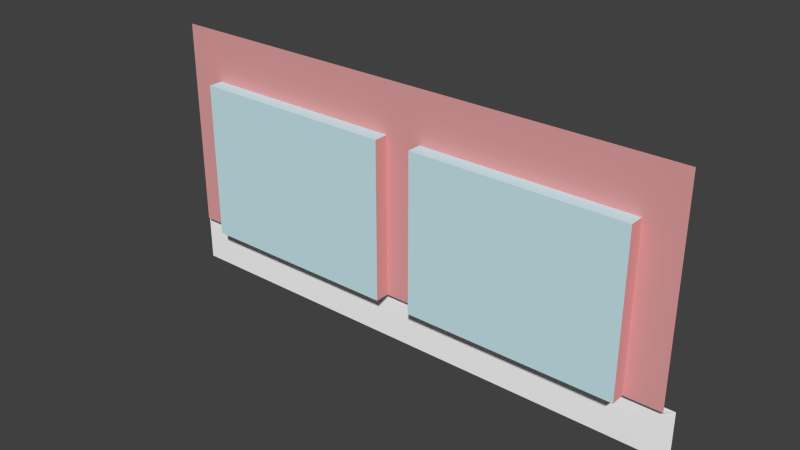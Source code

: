 # Source: building-2Windows.blend  (saved by Blender 2.73.0; exported with 4.5.12 LTS)
import bpy
from mathutils import Matrix  # noqa: F401  (used for matrix-valued properties, if any)

bpy.ops.wm.read_factory_settings(use_empty=True)
scene = bpy.context.scene
scene.name = 'Scene'

# ---- collections
col_collection_1 = bpy.data.collections.new('Collection 1'); scene.collection.children.link(col_collection_1)

# ---- materials (node trees are filled in below, after node groups)
mat_brick_re = bpy.data.materials.new('Brick_Re')
mat_brick_re.alpha_threshold = 0.0
mat_brick_re.use_transparent_shadow = False
mat_brick_re.diffuse_color = (0.7765, 0.3647, 0.3647, 1.0)
mat_brick_re.specular_color = (0.3294, 0.3294, 0.3294)
mat_brick_re.roughness = 0.5
mat_frontcol_007 = bpy.data.materials.new('FrontCol.007')
mat_frontcol_007.alpha_threshold = 0.0
mat_frontcol_007.use_transparent_shadow = False
mat_frontcol_007.diffuse_color = (1.0, 1.0, 1.0, 1.0)
mat_frontcol_007.specular_color = (0.3294, 0.3294, 0.3294)
mat_frontcol_007.roughness = 0.5
mat_3_008 = bpy.data.materials.new('_3.008')
mat_3_008.alpha_threshold = 0.0
mat_3_008.use_transparent_shadow = False
mat_3_008.diffuse_color = (0.6118, 0.8314, 0.8863, 1.0)
mat_3_008.specular_color = (0.3294, 0.3294, 0.3294)
mat_3_008.roughness = 0.5

# ---- material node trees

# ---- world
world_world = bpy.data.worlds.new('World'); scene.world = world_world
world_world.color = (0.05088, 0.05088, 0.05088)
world_world.use_sun_shadow = False
world_world.sun_shadow_jitter_overblur = 0.0
world_world.cycles.sampling_method = 'MANUAL'
world_world.cycles.sample_map_resolution = 256

# ---- meshes
me_mesh17 = bpy.data.meshes.new('Mesh17')
me_mesh17.from_pydata([(-0.3991, 0.3309, -0.1431), (-0.4091, 0.3409, -0.1431), (-0.3991, 0.3309, 0.1469), (-0.3491, 0.3109, 0.07685), (-0.3491, 0.3309, -0.1431), (-0.3491, 0.3309, 0.07685), (-0.0591, 0.3309, 0.07685), (0.3309, 0.3309, -0.1431), (-0.0591, 0.3309, -0.1431), (-0.0591, 0.3109, -0.1431), (-0.3491, 0.3109, -0.1431), (-0.4091, 0.3409, -0.2131), (0.3409, 0.3409, -0.2131), (0.3409, 0.3409, -0.1431), (-0.009106, 0.3109, -0.1431), (-0.0591, 0.3109, 0.07685), (-0.009106, 0.3309, -0.1431), (-0.009106, 0.3309, 0.07685), (0.2809, 0.3109, 0.07685), (-0.009106, 0.3109, 0.07685), (0.2809, 0.3309, 0.07685), (0.2809, 0.3109, -0.1431), (0.2809, 0.3309, -0.1431), (0.3309, 0.3309, 0.1469)], [], [(21, 18, 20, 22), (4, 5, 3, 10), (15, 3, 5, 6), (17, 16, 8, 6, 5, 4, 0, 2, 23, 7, 22, 20), (18, 19, 17, 20), (19, 18, 21, 14), (3, 15, 9, 10), (19, 14, 16, 17), (1, 13, 12, 11), (6, 8, 9, 15), (10, 9, 8, 16, 14, 21, 22, 7, 13, 1, 0, 4)])
me_mesh17.polygons.foreach_set('material_index', [0, 0, 2, 0, 2, 2, 2, 0, 1, 0, 1])
_uv = me_mesh17.uv_layers.new(name='UVMap')
_uv.uv.foreach_set('vector', [-33.27, 19.69, -33.27, 28.35, -34.06, 28.35, -34.06, 19.69, 34.06, 19.69, 34.06, 28.35, 33.27, 28.35, 33.27, 19.69, 18.7, 33.27, 7.283, 33.27, 7.283, 34.06, 18.7, 34.06, -20.67, 28.35, -20.67, 19.69, -18.7, 19.69, -18.7, 28.35, -7.283, 28.35, -7.283, 19.69, -5.315, 19.69, -5.315, 31.1, -34.06, 31.1, -34.06, 19.69, -32.09, 19.69, -32.09, 28.35, 32.09, 33.27, 20.67, 33.27, 20.67, 34.06, 32.09, 34.06, -20.67, 28.35, -32.09, 28.35, -32.09, 19.69, -20.67, 19.69, -7.283, 28.35, -18.7, 28.35, -18.7, 19.69, -7.283, 19.69, 33.27, 28.35, 33.27, 19.69, 34.06, 19.69, 34.06, 28.35, -4.921, 19.69, -34.45, 19.69, -34.45, 16.93, -4.921, 16.93, -34.06, 28.35, -34.06, 19.69, -33.27, 19.69, -33.27, 28.35, 33.27, 19.69, -18.7, 19.69, -34.06, 19.69, -20.67, 19.69, 33.27, 19.69, -32.09, 19.69, -34.06, 19.69, -34.06, 19.69, 0.0, 0.0, -4.921, 19.69, 0.0, 0.0, -7.283, 19.69])
me_mesh17.materials.append(mat_brick_re)
me_mesh17.materials.append(mat_frontcol_007)
me_mesh17.materials.append(mat_3_008)
me_mesh17.use_remesh_preserve_volume = False
me_mesh17.use_remesh_preserve_attributes = False
me_mesh17.use_mirror_vertex_groups = False
me_mesh17.update()

# ---- objects
ob_mesh17 = bpy.data.objects.new('Mesh17', me_mesh17)

# ---- transforms, parenting, visibility, modifiers, constraints
ob_mesh17.location = (0.0, 0.0, 0.0)
ob_mesh17.lineart.crease_threshold = 0.0

# ---- collection membership
col_collection_1.objects.link(ob_mesh17)

# ---- scene / render settings (as saved in the file)
scene.frame_start = 1; scene.frame_end = 250; scene.frame_set(1)
scene.render.engine = 'BLENDER_EEVEE_NEXT'
scene.render.resolution_percentage = 50
scene.render.dither_intensity = 0.0
scene.cycles.use_denoising = False
scene.cycles.samples = 10
scene.cycles.sampling_pattern = 'TABULATED_SOBOL'
scene.cycles.light_sampling_threshold = 0.0
scene.cycles.use_adaptive_sampling = False
scene.cycles.use_light_tree = False
scene.cycles.blur_glossy = 0.0
scene.cycles.pixel_filter_type = 'GAUSSIAN'
scene.cycles.sample_clamp_indirect = 0.0
scene.view_settings.view_transform = 'Standard'
bpy.context.view_layer.update()

# ---- added for rendering (the .blend has no active camera and no usable light): camera, sun
cam_auto = bpy.data.cameras.new('AutoCamera')
cam_auto.lens = 50.0
cam_auto.sensor_width = 36.0
cam_auto.clip_end = 1000.0
ob_auto_camera = bpy.data.objects.new('AutoCamera', cam_auto)
scene.collection.objects.link(ob_auto_camera)
ob_auto_camera.location = (0.736113, -0.598371, 0.583026)
ob_auto_camera.rotation_euler = (1.09748, -7.21219e-08, 0.694738)
scene.camera = ob_auto_camera
light_auto_sun = bpy.data.lights.new('AutoSun', 'SUN')
light_auto_sun.energy = 3.0
light_auto_sun.angle = 0.0523599
ob_auto_sun = bpy.data.objects.new('AutoSun', light_auto_sun)
scene.collection.objects.link(ob_auto_sun)
ob_auto_sun.rotation_euler = (0.872665, 0.174533, 0.523599)
bpy.context.view_layer.update()
